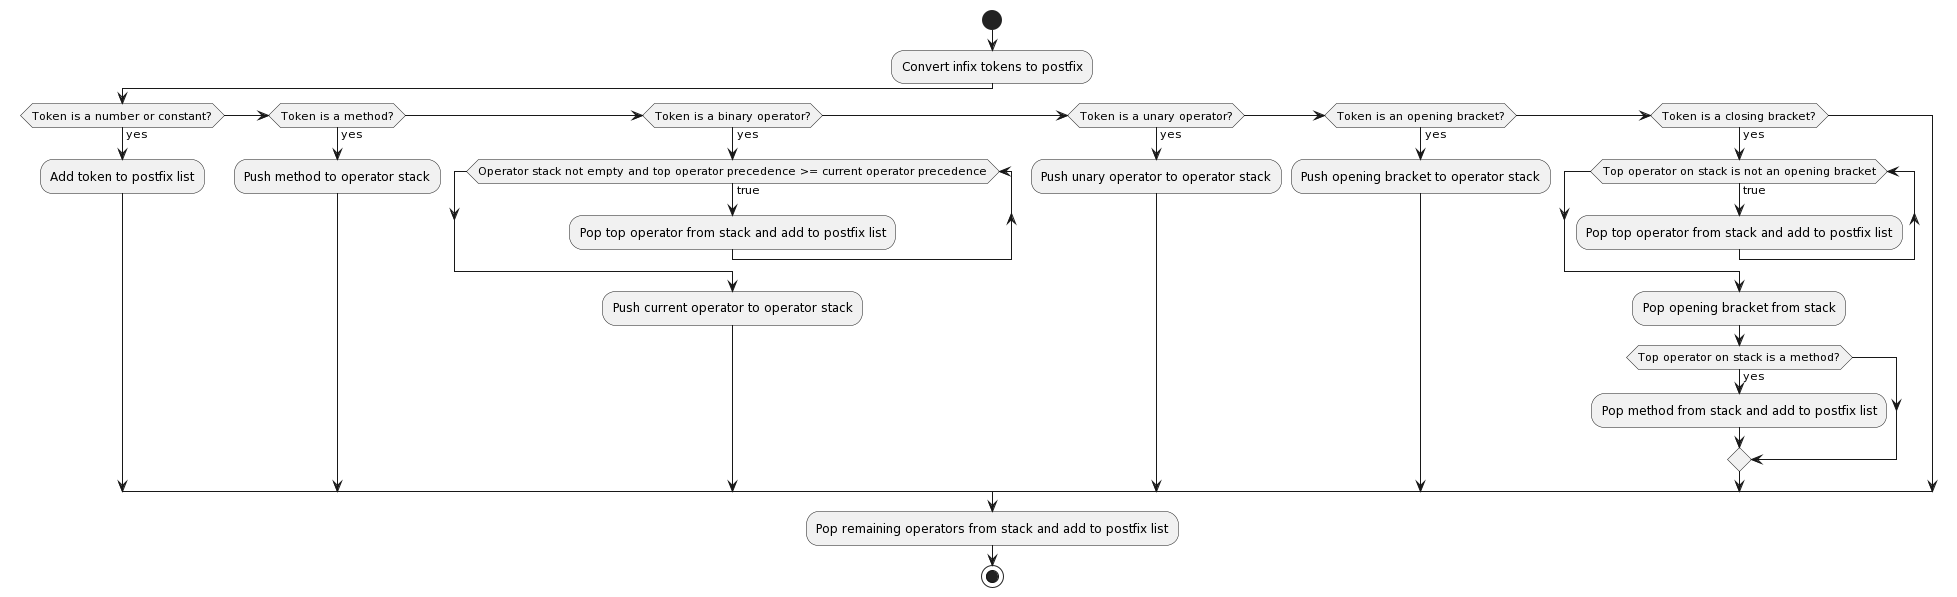

The diagram above was rendered by PlantUML. Its source (embedded in the PNG):
@startuml
start
:Convert infix tokens to postfix;
if (Token is a number or constant?) then (yes)
  :Add token to postfix list;
else if (Token is a method?) then (yes)
  :Push method to operator stack;
else if (Token is a binary operator?) then (yes)
  while (Operator stack not empty and top operator precedence >= current operator precedence) is (true)
    :Pop top operator from stack and add to postfix list;
  endwhile
  :Push current operator to operator stack;
else if (Token is a unary operator?) then (yes)
  :Push unary operator to operator stack;
else if (Token is an opening bracket?) then (yes)
  :Push opening bracket to operator stack;
else if (Token is a closing bracket?) then (yes)
  while (Top operator on stack is not an opening bracket) is (true)
    :Pop top operator from stack and add to postfix list;
  endwhile
  :Pop opening bracket from stack;
  if (Top operator on stack is a method?) then (yes)
    :Pop method from stack and add to postfix list;
  endif
endif
'repeat while (There are tokens to process?)
:Pop remaining operators from stack and add to postfix list;
stop
@enduml